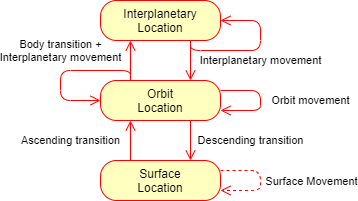

The diagram above was exported from draw.io. Its source (the exported page's mxGraphModel, read from the mxfile embedded in the PNG):
<mxGraphModel dx="1086" dy="846" grid="1" gridSize="10" guides="1" tooltips="1" connect="1" arrows="1" fold="1" page="1" pageScale="1" pageWidth="827" pageHeight="1169" math="0" shadow="0">
  <root>
    <mxCell id="0" />
    <mxCell id="1" parent="0" />
    <mxCell id="6vYsZRJQJZZqCMq8cIia-7" value="Ascending transition" style="edgeStyle=orthogonalEdgeStyle;rounded=1;orthogonalLoop=1;jettySize=auto;html=1;exitX=0.25;exitY=0;exitDx=0;exitDy=0;entryX=0.25;entryY=1;entryDx=0;entryDy=0;verticalAlign=middle;strokeColor=#ff0000;endArrow=open;endSize=8;" parent="1" source="6vYsZRJQJZZqCMq8cIia-1" target="6vYsZRJQJZZqCMq8cIia-3" edge="1">
      <mxGeometry y="60" relative="1" as="geometry">
        <mxPoint as="offset" />
      </mxGeometry>
    </mxCell>
    <mxCell id="6vYsZRJQJZZqCMq8cIia-1" value="Surface&lt;br&gt;Location" style="rounded=1;whiteSpace=wrap;html=1;arcSize=40;fontColor=#000000;fillColor=#ffffc0;strokeColor=#ff0000;" parent="1" vertex="1">
      <mxGeometry x="440" y="400" width="120" height="40" as="geometry" />
    </mxCell>
    <mxCell id="6vYsZRJQJZZqCMq8cIia-8" value="Descending transition" style="edgeStyle=orthogonalEdgeStyle;rounded=1;orthogonalLoop=1;jettySize=auto;html=1;exitX=0.75;exitY=1;exitDx=0;exitDy=0;entryX=0.75;entryY=0;entryDx=0;entryDy=0;verticalAlign=middle;strokeColor=#ff0000;endArrow=open;endSize=8;" parent="1" source="6vYsZRJQJZZqCMq8cIia-3" target="6vYsZRJQJZZqCMq8cIia-1" edge="1">
      <mxGeometry y="60" relative="1" as="geometry">
        <mxPoint as="offset" />
      </mxGeometry>
    </mxCell>
    <mxCell id="6vYsZRJQJZZqCMq8cIia-9" value="Body transition +&lt;br&gt;Interplanetary movement" style="edgeStyle=orthogonalEdgeStyle;rounded=1;orthogonalLoop=1;jettySize=auto;html=1;exitX=0.25;exitY=0;exitDx=0;exitDy=0;entryX=0.25;entryY=1;entryDx=0;entryDy=0;verticalAlign=middle;strokeColor=#ff0000;endArrow=open;endSize=8;" parent="1" source="6vYsZRJQJZZqCMq8cIia-3" target="6vYsZRJQJZZqCMq8cIia-5" edge="1">
      <mxGeometry x="0.5" y="70" relative="1" as="geometry">
        <mxPoint as="offset" />
      </mxGeometry>
    </mxCell>
    <mxCell id="6vYsZRJQJZZqCMq8cIia-3" value="Orbit&lt;br&gt;Location" style="rounded=1;whiteSpace=wrap;html=1;arcSize=40;fontColor=#000000;fillColor=#ffffc0;strokeColor=#ff0000;" parent="1" vertex="1">
      <mxGeometry x="440" y="320" width="120" height="40" as="geometry" />
    </mxCell>
    <mxCell id="PeY7ExRHM20iba3u79Iy-4" value="Interplanetary movement" style="edgeStyle=orthogonalEdgeStyle;rounded=1;orthogonalLoop=1;jettySize=auto;html=1;exitX=0.75;exitY=1;exitDx=0;exitDy=0;entryX=0.75;entryY=0;entryDx=0;entryDy=0;verticalAlign=middle;strokeColor=#ff0000;endArrow=open;endSize=8;" parent="1" source="6vYsZRJQJZZqCMq8cIia-5" target="6vYsZRJQJZZqCMq8cIia-3" edge="1">
      <mxGeometry y="70" relative="1" as="geometry">
        <mxPoint as="offset" />
      </mxGeometry>
    </mxCell>
    <mxCell id="6vYsZRJQJZZqCMq8cIia-5" value="Interplanetary&lt;br&gt;Location" style="rounded=1;whiteSpace=wrap;html=1;arcSize=40;fontColor=#000000;fillColor=#ffffc0;strokeColor=#ff0000;" parent="1" vertex="1">
      <mxGeometry x="440" y="240" width="120" height="40" as="geometry" />
    </mxCell>
    <mxCell id="6vYsZRJQJZZqCMq8cIia-12" style="edgeStyle=orthogonalEdgeStyle;rounded=1;orthogonalLoop=1;jettySize=auto;html=1;exitX=1;exitY=0.25;exitDx=0;exitDy=0;entryX=1;entryY=0.75;entryDx=0;entryDy=0;verticalAlign=bottom;strokeColor=#ff0000;endArrow=open;endSize=8;dashed=1;" parent="1" source="6vYsZRJQJZZqCMq8cIia-1" target="6vYsZRJQJZZqCMq8cIia-1" edge="1">
      <mxGeometry relative="1" as="geometry">
        <Array as="points">
          <mxPoint x="600" y="410" />
          <mxPoint x="600" y="430" />
        </Array>
      </mxGeometry>
    </mxCell>
    <mxCell id="PeY7ExRHM20iba3u79Iy-1" value="Surface Movement" style="edgeLabel;html=1;align=center;verticalAlign=middle;resizable=0;points=[];" parent="6vYsZRJQJZZqCMq8cIia-12" vertex="1" connectable="0">
      <mxGeometry x="0.38" relative="1" as="geometry">
        <mxPoint x="59" y="-10" as="offset" />
      </mxGeometry>
    </mxCell>
    <mxCell id="PeY7ExRHM20iba3u79Iy-2" value="Orbit movement" style="edgeStyle=orthogonalEdgeStyle;rounded=1;orthogonalLoop=1;jettySize=auto;html=1;exitX=1;exitY=0.25;exitDx=0;exitDy=0;entryX=1;entryY=0.75;entryDx=0;entryDy=0;verticalAlign=middle;strokeColor=#ff0000;endArrow=open;endSize=8;" parent="1" source="6vYsZRJQJZZqCMq8cIia-3" target="6vYsZRJQJZZqCMq8cIia-3" edge="1">
      <mxGeometry y="50" relative="1" as="geometry">
        <Array as="points">
          <mxPoint x="600" y="330" />
          <mxPoint x="600" y="350" />
        </Array>
        <mxPoint as="offset" />
      </mxGeometry>
    </mxCell>
    <mxCell id="PeY7ExRHM20iba3u79Iy-3" value="" style="edgeStyle=orthogonalEdgeStyle;rounded=1;orthogonalLoop=1;jettySize=auto;html=1;exitX=0.25;exitY=0;exitDx=0;exitDy=0;entryX=0;entryY=0.5;entryDx=0;entryDy=0;verticalAlign=middle;strokeColor=#ff0000;endArrow=open;endSize=8;" parent="1" source="6vYsZRJQJZZqCMq8cIia-3" target="6vYsZRJQJZZqCMq8cIia-3" edge="1">
      <mxGeometry y="50" relative="1" as="geometry">
        <Array as="points">
          <mxPoint x="470" y="310" />
          <mxPoint x="400" y="310" />
          <mxPoint x="400" y="340" />
        </Array>
        <mxPoint as="offset" />
      </mxGeometry>
    </mxCell>
    <mxCell id="PeY7ExRHM20iba3u79Iy-6" style="edgeStyle=orthogonalEdgeStyle;rounded=1;orthogonalLoop=1;jettySize=auto;html=1;exitX=0.75;exitY=1;exitDx=0;exitDy=0;entryX=1;entryY=0.5;entryDx=0;entryDy=0;verticalAlign=bottom;strokeColor=#ff0000;endArrow=open;endSize=8;" parent="1" source="6vYsZRJQJZZqCMq8cIia-5" target="6vYsZRJQJZZqCMq8cIia-5" edge="1">
      <mxGeometry relative="1" as="geometry">
        <Array as="points">
          <mxPoint x="530" y="290" />
          <mxPoint x="600" y="290" />
          <mxPoint x="600" y="260" />
        </Array>
      </mxGeometry>
    </mxCell>
  </root>
</mxGraphModel>